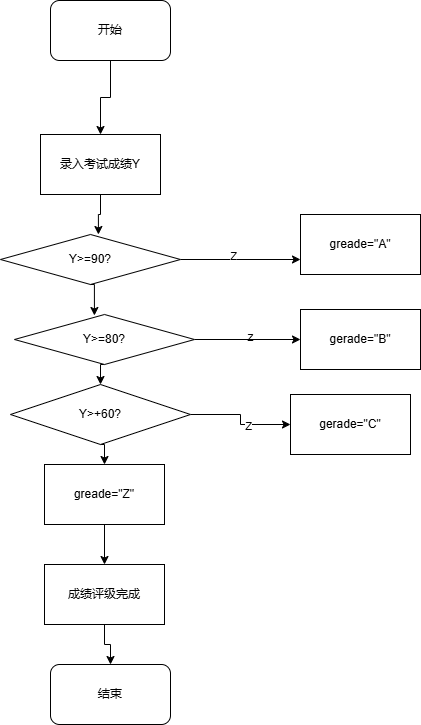

The diagram above was exported from draw.io. Its source (the exported page's mxGraphModel, read from the mxfile embedded in the PNG):
<mxGraphModel dx="1081" dy="1820" grid="1" gridSize="10" guides="1" tooltips="1" connect="1" arrows="1" fold="1" page="1" pageScale="1" pageWidth="827" pageHeight="1169" math="0" shadow="0">
  <root>
    <mxCell id="0" />
    <mxCell id="1" parent="0" />
    <mxCell id="ZDRxH4KNdgp6PwceH0hE-76" style="edgeStyle=orthogonalEdgeStyle;rounded=0;orthogonalLoop=1;jettySize=auto;html=1;exitX=0.5;exitY=1;exitDx=0;exitDy=0;" edge="1" parent="1" source="ZDRxH4KNdgp6PwceH0hE-65" target="ZDRxH4KNdgp6PwceH0hE-67">
      <mxGeometry relative="1" as="geometry" />
    </mxCell>
    <mxCell id="ZDRxH4KNdgp6PwceH0hE-65" value="开始" style="rounded=1;whiteSpace=wrap;html=1;" vertex="1" parent="1">
      <mxGeometry x="270" y="-644" width="120" height="60" as="geometry" />
    </mxCell>
    <mxCell id="ZDRxH4KNdgp6PwceH0hE-66" value="结束" style="rounded=1;whiteSpace=wrap;html=1;" vertex="1" parent="1">
      <mxGeometry x="270" y="20" width="120" height="60" as="geometry" />
    </mxCell>
    <mxCell id="ZDRxH4KNdgp6PwceH0hE-67" value="录入考试成绩Y" style="rounded=0;whiteSpace=wrap;html=1;" vertex="1" parent="1">
      <mxGeometry x="260" y="-510" width="120" height="60" as="geometry" />
    </mxCell>
    <mxCell id="ZDRxH4KNdgp6PwceH0hE-79" style="edgeStyle=orthogonalEdgeStyle;rounded=0;orthogonalLoop=1;jettySize=auto;html=1;exitX=1;exitY=0.5;exitDx=0;exitDy=0;entryX=0;entryY=0.75;entryDx=0;entryDy=0;" edge="1" parent="1" source="ZDRxH4KNdgp6PwceH0hE-68" target="ZDRxH4KNdgp6PwceH0hE-73">
      <mxGeometry relative="1" as="geometry" />
    </mxCell>
    <mxCell id="ZDRxH4KNdgp6PwceH0hE-80" value="Z" style="edgeLabel;html=1;align=center;verticalAlign=middle;resizable=0;points=[];" vertex="1" connectable="0" parent="ZDRxH4KNdgp6PwceH0hE-79">
      <mxGeometry x="-0.1333" y="4" relative="1" as="geometry">
        <mxPoint as="offset" />
      </mxGeometry>
    </mxCell>
    <mxCell id="ZDRxH4KNdgp6PwceH0hE-68" value="Y&amp;gt;=90?" style="rhombus;whiteSpace=wrap;html=1;" vertex="1" parent="1">
      <mxGeometry x="220" y="-410" width="180" height="50" as="geometry" />
    </mxCell>
    <mxCell id="ZDRxH4KNdgp6PwceH0hE-81" style="edgeStyle=orthogonalEdgeStyle;rounded=0;orthogonalLoop=1;jettySize=auto;html=1;exitX=1;exitY=0.5;exitDx=0;exitDy=0;entryX=0;entryY=0.5;entryDx=0;entryDy=0;" edge="1" parent="1" source="ZDRxH4KNdgp6PwceH0hE-69" target="ZDRxH4KNdgp6PwceH0hE-74">
      <mxGeometry relative="1" as="geometry" />
    </mxCell>
    <mxCell id="ZDRxH4KNdgp6PwceH0hE-85" style="edgeStyle=orthogonalEdgeStyle;rounded=0;orthogonalLoop=1;jettySize=auto;html=1;exitX=0.5;exitY=1;exitDx=0;exitDy=0;entryX=0.5;entryY=0;entryDx=0;entryDy=0;" edge="1" parent="1" source="ZDRxH4KNdgp6PwceH0hE-69" target="ZDRxH4KNdgp6PwceH0hE-70">
      <mxGeometry relative="1" as="geometry" />
    </mxCell>
    <mxCell id="ZDRxH4KNdgp6PwceH0hE-69" value="Y&amp;gt;=80?" style="rhombus;whiteSpace=wrap;html=1;" vertex="1" parent="1">
      <mxGeometry x="234" y="-330" width="180" height="50" as="geometry" />
    </mxCell>
    <mxCell id="ZDRxH4KNdgp6PwceH0hE-82" style="edgeStyle=orthogonalEdgeStyle;rounded=0;orthogonalLoop=1;jettySize=auto;html=1;exitX=1;exitY=0.5;exitDx=0;exitDy=0;entryX=0;entryY=0.5;entryDx=0;entryDy=0;" edge="1" parent="1" source="ZDRxH4KNdgp6PwceH0hE-70" target="ZDRxH4KNdgp6PwceH0hE-75">
      <mxGeometry relative="1" as="geometry" />
    </mxCell>
    <mxCell id="ZDRxH4KNdgp6PwceH0hE-84" value="Z" style="edgeLabel;html=1;align=center;verticalAlign=middle;resizable=0;points=[];" vertex="1" connectable="0" parent="ZDRxH4KNdgp6PwceH0hE-82">
      <mxGeometry x="0.2182" y="-1" relative="1" as="geometry">
        <mxPoint as="offset" />
      </mxGeometry>
    </mxCell>
    <mxCell id="ZDRxH4KNdgp6PwceH0hE-86" style="edgeStyle=orthogonalEdgeStyle;rounded=0;orthogonalLoop=1;jettySize=auto;html=1;exitX=0.5;exitY=1;exitDx=0;exitDy=0;entryX=0.5;entryY=0;entryDx=0;entryDy=0;" edge="1" parent="1" source="ZDRxH4KNdgp6PwceH0hE-70" target="ZDRxH4KNdgp6PwceH0hE-71">
      <mxGeometry relative="1" as="geometry" />
    </mxCell>
    <mxCell id="ZDRxH4KNdgp6PwceH0hE-70" value="Y&amp;gt;+60?" style="rhombus;whiteSpace=wrap;html=1;" vertex="1" parent="1">
      <mxGeometry x="230" y="-260" width="180" height="60" as="geometry" />
    </mxCell>
    <mxCell id="ZDRxH4KNdgp6PwceH0hE-87" style="edgeStyle=orthogonalEdgeStyle;rounded=0;orthogonalLoop=1;jettySize=auto;html=1;exitX=0.5;exitY=1;exitDx=0;exitDy=0;entryX=0.5;entryY=0;entryDx=0;entryDy=0;" edge="1" parent="1" source="ZDRxH4KNdgp6PwceH0hE-71" target="ZDRxH4KNdgp6PwceH0hE-72">
      <mxGeometry relative="1" as="geometry" />
    </mxCell>
    <mxCell id="ZDRxH4KNdgp6PwceH0hE-71" value="greade=&quot;Z&quot;" style="rounded=0;whiteSpace=wrap;html=1;" vertex="1" parent="1">
      <mxGeometry x="264" y="-180" width="120" height="60" as="geometry" />
    </mxCell>
    <mxCell id="ZDRxH4KNdgp6PwceH0hE-88" style="edgeStyle=orthogonalEdgeStyle;rounded=0;orthogonalLoop=1;jettySize=auto;html=1;exitX=0.5;exitY=1;exitDx=0;exitDy=0;" edge="1" parent="1" source="ZDRxH4KNdgp6PwceH0hE-72" target="ZDRxH4KNdgp6PwceH0hE-66">
      <mxGeometry relative="1" as="geometry" />
    </mxCell>
    <mxCell id="ZDRxH4KNdgp6PwceH0hE-72" value="成绩评级完成" style="rounded=0;whiteSpace=wrap;html=1;" vertex="1" parent="1">
      <mxGeometry x="264" y="-80" width="120" height="60" as="geometry" />
    </mxCell>
    <mxCell id="ZDRxH4KNdgp6PwceH0hE-73" value="greade=&quot;A&quot;" style="rounded=0;whiteSpace=wrap;html=1;" vertex="1" parent="1">
      <mxGeometry x="520" y="-430" width="120" height="60" as="geometry" />
    </mxCell>
    <mxCell id="ZDRxH4KNdgp6PwceH0hE-74" value="gerade=&quot;B&quot;" style="rounded=0;whiteSpace=wrap;html=1;" vertex="1" parent="1">
      <mxGeometry x="520" y="-335" width="120" height="60" as="geometry" />
    </mxCell>
    <mxCell id="ZDRxH4KNdgp6PwceH0hE-75" value="gerade=&quot;C&quot;" style="rounded=0;whiteSpace=wrap;html=1;" vertex="1" parent="1">
      <mxGeometry x="510" y="-250" width="120" height="60" as="geometry" />
    </mxCell>
    <mxCell id="ZDRxH4KNdgp6PwceH0hE-77" style="edgeStyle=orthogonalEdgeStyle;rounded=0;orthogonalLoop=1;jettySize=auto;html=1;exitX=0.5;exitY=1;exitDx=0;exitDy=0;entryX=0.544;entryY=0;entryDx=0;entryDy=0;entryPerimeter=0;" edge="1" parent="1" source="ZDRxH4KNdgp6PwceH0hE-67" target="ZDRxH4KNdgp6PwceH0hE-68">
      <mxGeometry relative="1" as="geometry" />
    </mxCell>
    <mxCell id="ZDRxH4KNdgp6PwceH0hE-78" style="edgeStyle=orthogonalEdgeStyle;rounded=0;orthogonalLoop=1;jettySize=auto;html=1;exitX=0.5;exitY=1;exitDx=0;exitDy=0;entryX=0.444;entryY=0.02;entryDx=0;entryDy=0;entryPerimeter=0;" edge="1" parent="1" source="ZDRxH4KNdgp6PwceH0hE-68" target="ZDRxH4KNdgp6PwceH0hE-69">
      <mxGeometry relative="1" as="geometry" />
    </mxCell>
    <mxCell id="ZDRxH4KNdgp6PwceH0hE-83" value="z" style="text;html=1;align=center;verticalAlign=middle;resizable=0;points=[];autosize=1;strokeColor=none;fillColor=none;" vertex="1" parent="1">
      <mxGeometry x="455" y="-322" width="30" height="30" as="geometry" />
    </mxCell>
  </root>
</mxGraphModel>